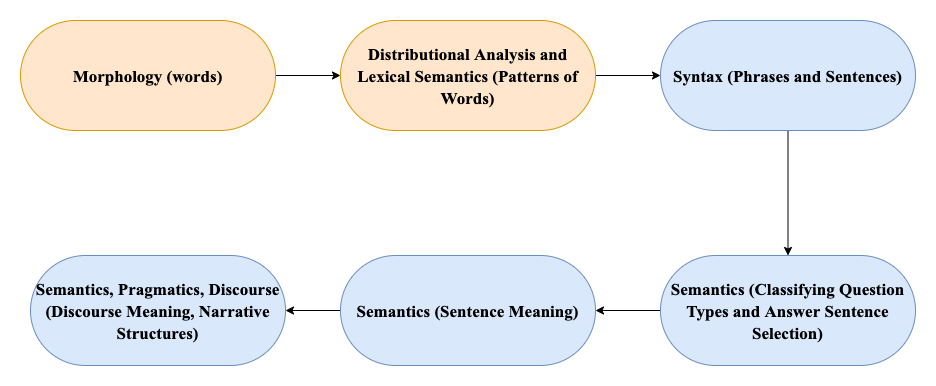

The diagram above was exported from draw.io. Its source (the exported page's mxGraphModel, read from the mxfile embedded in the PNG):
<mxGraphModel dx="2893" dy="826" grid="1" gridSize="10" guides="1" tooltips="1" connect="1" arrows="1" fold="1" page="1" pageScale="1" pageWidth="827" pageHeight="1169" math="0" shadow="0">
  <root>
    <mxCell id="WIyWlLk6GJQsqaUBKTNV-0" />
    <mxCell id="WIyWlLk6GJQsqaUBKTNV-1" parent="WIyWlLk6GJQsqaUBKTNV-0" />
    <mxCell id="O6W-3Iv8o9yFYSB5de2N-4" style="edgeStyle=orthogonalEdgeStyle;rounded=0;orthogonalLoop=1;jettySize=auto;html=1;entryX=0;entryY=0.5;entryDx=0;entryDy=0;strokeColor=#000000;" edge="1" parent="WIyWlLk6GJQsqaUBKTNV-1" target="O6W-3Iv8o9yFYSB5de2N-0">
      <mxGeometry relative="1" as="geometry">
        <mxPoint x="141.25" y="190" as="sourcePoint" />
      </mxGeometry>
    </mxCell>
    <mxCell id="O6W-3Iv8o9yFYSB5de2N-3" style="edgeStyle=orthogonalEdgeStyle;rounded=0;orthogonalLoop=1;jettySize=auto;html=1;strokeColor=#000000;" edge="1" parent="WIyWlLk6GJQsqaUBKTNV-1" source="O6W-3Iv8o9yFYSB5de2N-0" target="O6W-3Iv8o9yFYSB5de2N-2">
      <mxGeometry relative="1" as="geometry" />
    </mxCell>
    <mxCell id="O6W-3Iv8o9yFYSB5de2N-0" value="&lt;h2&gt;&lt;font face=&quot;Times New Roman&quot;&gt;&lt;span style=&quot;font-size: 17px&quot;&gt;Distributional Analysis and Lexical Semantics (Patterns of Words)&lt;/span&gt;&lt;/font&gt;&lt;/h2&gt;" style="rounded=1;whiteSpace=wrap;html=1;fontSize=12;glass=0;strokeWidth=1;shadow=0;arcSize=50;fillColor=#ffe6cc;strokeColor=#d79b00;" vertex="1" parent="WIyWlLk6GJQsqaUBKTNV-1">
      <mxGeometry x="210" y="135" width="255" height="110" as="geometry" />
    </mxCell>
    <mxCell id="O6W-3Iv8o9yFYSB5de2N-6" style="edgeStyle=orthogonalEdgeStyle;rounded=0;orthogonalLoop=1;jettySize=auto;html=1;strokeColor=#000000;" edge="1" parent="WIyWlLk6GJQsqaUBKTNV-1" source="O6W-3Iv8o9yFYSB5de2N-2" target="O6W-3Iv8o9yFYSB5de2N-5">
      <mxGeometry relative="1" as="geometry" />
    </mxCell>
    <mxCell id="O6W-3Iv8o9yFYSB5de2N-2" value="&lt;h2&gt;&lt;font face=&quot;Times New Roman&quot;&gt;&lt;span style=&quot;font-size: 17px&quot;&gt;Syntax (Phrases and Sentences)&lt;/span&gt;&lt;/font&gt;&lt;/h2&gt;" style="rounded=1;whiteSpace=wrap;html=1;fontSize=12;glass=0;strokeWidth=1;shadow=0;arcSize=50;fillColor=#dae8fc;strokeColor=#6c8ebf;" vertex="1" parent="WIyWlLk6GJQsqaUBKTNV-1">
      <mxGeometry x="530" y="135" width="255" height="110" as="geometry" />
    </mxCell>
    <mxCell id="O6W-3Iv8o9yFYSB5de2N-8" style="edgeStyle=orthogonalEdgeStyle;rounded=0;orthogonalLoop=1;jettySize=auto;html=1;entryX=1;entryY=0.5;entryDx=0;entryDy=0;strokeColor=#000000;" edge="1" parent="WIyWlLk6GJQsqaUBKTNV-1" source="O6W-3Iv8o9yFYSB5de2N-5" target="O6W-3Iv8o9yFYSB5de2N-7">
      <mxGeometry relative="1" as="geometry" />
    </mxCell>
    <mxCell id="O6W-3Iv8o9yFYSB5de2N-5" value="&lt;h2&gt;&lt;font face=&quot;Times New Roman&quot;&gt;&lt;span style=&quot;font-size: 17px&quot;&gt;Semantics (Classifying Question Types and Answer Sentence Selection)&lt;/span&gt;&lt;/font&gt;&lt;/h2&gt;" style="rounded=1;whiteSpace=wrap;html=1;fontSize=12;glass=0;strokeWidth=1;shadow=0;arcSize=50;fillColor=#dae8fc;strokeColor=#6c8ebf;" vertex="1" parent="WIyWlLk6GJQsqaUBKTNV-1">
      <mxGeometry x="530" y="370" width="255" height="110" as="geometry" />
    </mxCell>
    <mxCell id="O6W-3Iv8o9yFYSB5de2N-10" style="edgeStyle=orthogonalEdgeStyle;rounded=0;orthogonalLoop=1;jettySize=auto;html=1;entryX=1;entryY=0.5;entryDx=0;entryDy=0;strokeColor=#000000;" edge="1" parent="WIyWlLk6GJQsqaUBKTNV-1" source="O6W-3Iv8o9yFYSB5de2N-7" target="O6W-3Iv8o9yFYSB5de2N-9">
      <mxGeometry relative="1" as="geometry" />
    </mxCell>
    <mxCell id="O6W-3Iv8o9yFYSB5de2N-7" value="&lt;h2&gt;&lt;font face=&quot;Times New Roman&quot;&gt;&lt;span style=&quot;font-size: 17px&quot;&gt;Semantics (Sentence Meaning)&lt;/span&gt;&lt;/font&gt;&lt;/h2&gt;" style="rounded=1;whiteSpace=wrap;html=1;fontSize=12;glass=0;strokeWidth=1;shadow=0;arcSize=50;fillColor=#dae8fc;strokeColor=#6c8ebf;" vertex="1" parent="WIyWlLk6GJQsqaUBKTNV-1">
      <mxGeometry x="210" y="370" width="255" height="110" as="geometry" />
    </mxCell>
    <mxCell id="O6W-3Iv8o9yFYSB5de2N-9" value="&lt;h2&gt;&lt;font face=&quot;Times New Roman&quot;&gt;&lt;span style=&quot;font-size: 17px&quot;&gt;Semantics, Pragmatics, Discourse (Discourse Meaning, Narrative Structures)&lt;/span&gt;&lt;/font&gt;&lt;/h2&gt;" style="rounded=1;whiteSpace=wrap;html=1;fontSize=12;glass=0;strokeWidth=1;shadow=0;arcSize=50;fillColor=#dae8fc;strokeColor=#6c8ebf;" vertex="1" parent="WIyWlLk6GJQsqaUBKTNV-1">
      <mxGeometry x="-100" y="370" width="255" height="110" as="geometry" />
    </mxCell>
    <mxCell id="O6W-3Iv8o9yFYSB5de2N-11" value="&lt;h2&gt;&lt;font face=&quot;Times New Roman&quot;&gt;&lt;span style=&quot;font-size: 17px&quot;&gt;Morphology (words)&lt;/span&gt;&lt;/font&gt;&lt;/h2&gt;" style="rounded=1;whiteSpace=wrap;html=1;fontSize=12;glass=0;strokeWidth=1;shadow=0;arcSize=50;fillColor=#ffe6cc;strokeColor=#d79b00;" vertex="1" parent="WIyWlLk6GJQsqaUBKTNV-1">
      <mxGeometry x="-110" y="135" width="255" height="110" as="geometry" />
    </mxCell>
  </root>
</mxGraphModel>